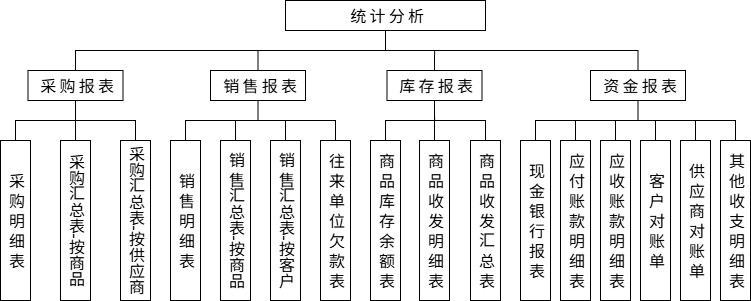

The diagram above was exported from draw.io. Its source (the exported page's mxGraphModel, read from the mxfile embedded in the PNG):
<mxGraphModel dx="837" dy="1262" grid="1" gridSize="10" guides="1" tooltips="1" connect="1" arrows="1" fold="1" page="1" pageScale="1" pageWidth="827" pageHeight="1169" math="0" shadow="0">
  <root>
    <mxCell id="0" />
    <mxCell id="1" parent="0" />
    <mxCell id="TK1MOP3ysApwRLtLUK82-133" edge="1" parent="1" source="TK1MOP3ysApwRLtLUK82-129" style="edgeStyle=orthogonalEdgeStyle;rounded=0;orthogonalLoop=1;jettySize=auto;html=1;exitX=0.5;exitY=1;exitDx=0;exitDy=0;entryX=0.5;entryY=0;entryDx=0;entryDy=0;endArrow=none;endFill=0;" target="TK1MOP3ysApwRLtLUK82-131">
      <mxGeometry relative="1" as="geometry" />
    </mxCell>
    <mxCell id="TK1MOP3ysApwRLtLUK82-134" edge="1" parent="1" source="TK1MOP3ysApwRLtLUK82-129" style="edgeStyle=orthogonalEdgeStyle;rounded=0;orthogonalLoop=1;jettySize=auto;html=1;exitX=0.5;exitY=1;exitDx=0;exitDy=0;entryX=0.5;entryY=0;entryDx=0;entryDy=0;endArrow=none;endFill=0;" target="TK1MOP3ysApwRLtLUK82-132">
      <mxGeometry relative="1" as="geometry" />
    </mxCell>
    <mxCell id="OHBRklz0y1p_a8y1DzGB-32" edge="1" parent="1" source="TK1MOP3ysApwRLtLUK82-129" style="edgeStyle=orthogonalEdgeStyle;rounded=0;orthogonalLoop=1;jettySize=auto;html=1;exitX=0.5;exitY=0;exitDx=0;exitDy=0;entryX=0.5;entryY=1;entryDx=0;entryDy=0;endArrow=none;endFill=0;" target="OHBRklz0y1p_a8y1DzGB-31">
      <mxGeometry relative="1" as="geometry" />
    </mxCell>
    <mxCell id="TK1MOP3ysApwRLtLUK82-129" parent="1" style="rounded=0;whiteSpace=wrap;html=1;fontSize=16;fontFamily=Times New Roman;textDirection=vertical-lr;" value="采购报表" vertex="1">
      <mxGeometry height="30" width="95" x="27.5" y="290" as="geometry" />
    </mxCell>
    <mxCell id="TK1MOP3ysApwRLtLUK82-131" parent="1" style="rounded=0;whiteSpace=wrap;html=1;fontSize=16;fontFamily=Times New Roman;textDirection=vertical-lr;" value="采 购 明 细 表" vertex="1">
      <mxGeometry height="160" width="30" y="360" as="geometry" />
    </mxCell>
    <mxCell id="TK1MOP3ysApwRLtLUK82-132" parent="1" style="rounded=0;whiteSpace=wrap;html=1;fontSize=16;fontFamily=Times New Roman;textDirection=vertical-lr;" value="采购汇总表-按商品" vertex="1">
      <mxGeometry height="160" width="30" x="60" y="360" as="geometry" />
    </mxCell>
    <mxCell id="TK1MOP3ysApwRLtLUK82-135" edge="1" parent="1" source="TK1MOP3ysApwRLtLUK82-129" style="edgeStyle=orthogonalEdgeStyle;rounded=0;orthogonalLoop=1;jettySize=auto;html=1;exitX=0.5;exitY=1;exitDx=0;exitDy=0;entryX=0.5;entryY=0;entryDx=0;entryDy=0;endArrow=none;endFill=0;" target="TK1MOP3ysApwRLtLUK82-136">
      <mxGeometry relative="1" as="geometry">
        <mxPoint x="205" y="360" as="sourcePoint" />
      </mxGeometry>
    </mxCell>
    <mxCell id="TK1MOP3ysApwRLtLUK82-136" parent="1" style="rounded=0;whiteSpace=wrap;html=1;fontSize=16;fontFamily=Times New Roman;textDirection=vertical-lr;" value="采购汇总表-按供应商" vertex="1">
      <mxGeometry height="160" width="30" x="120" y="360" as="geometry" />
    </mxCell>
    <mxCell id="OHBRklz0y1p_a8y1DzGB-1" edge="1" parent="1" source="OHBRklz0y1p_a8y1DzGB-3" style="edgeStyle=orthogonalEdgeStyle;rounded=0;orthogonalLoop=1;jettySize=auto;html=1;exitX=0.5;exitY=1;exitDx=0;exitDy=0;entryX=0.5;entryY=0;entryDx=0;entryDy=0;endArrow=none;endFill=0;" target="OHBRklz0y1p_a8y1DzGB-4">
      <mxGeometry relative="1" as="geometry" />
    </mxCell>
    <mxCell id="OHBRklz0y1p_a8y1DzGB-2" edge="1" parent="1" source="OHBRklz0y1p_a8y1DzGB-3" style="edgeStyle=orthogonalEdgeStyle;rounded=0;orthogonalLoop=1;jettySize=auto;html=1;exitX=0.5;exitY=1;exitDx=0;exitDy=0;entryX=0.5;entryY=0;entryDx=0;entryDy=0;endArrow=none;endFill=0;" target="OHBRklz0y1p_a8y1DzGB-5">
      <mxGeometry relative="1" as="geometry" />
    </mxCell>
    <mxCell id="OHBRklz0y1p_a8y1DzGB-33" edge="1" parent="1" source="OHBRklz0y1p_a8y1DzGB-3" style="edgeStyle=orthogonalEdgeStyle;rounded=0;orthogonalLoop=1;jettySize=auto;html=1;exitX=0.5;exitY=0;exitDx=0;exitDy=0;entryX=0.5;entryY=1;entryDx=0;entryDy=0;endArrow=none;endFill=0;" target="OHBRklz0y1p_a8y1DzGB-31">
      <mxGeometry relative="1" as="geometry" />
    </mxCell>
    <mxCell id="OHBRklz0y1p_a8y1DzGB-3" parent="1" style="rounded=0;whiteSpace=wrap;html=1;fontSize=16;fontFamily=Times New Roman;textDirection=vertical-lr;" value="销售报表" vertex="1">
      <mxGeometry height="30" width="95" x="210" y="290" as="geometry" />
    </mxCell>
    <mxCell id="OHBRklz0y1p_a8y1DzGB-4" parent="1" style="rounded=0;whiteSpace=wrap;html=1;fontSize=16;fontFamily=Times New Roman;textDirection=vertical-lr;" value="销 售 明 细 表" vertex="1">
      <mxGeometry height="160" width="30" x="170" y="360" as="geometry" />
    </mxCell>
    <mxCell id="OHBRklz0y1p_a8y1DzGB-5" parent="1" style="rounded=0;whiteSpace=wrap;html=1;fontSize=16;fontFamily=Times New Roman;textDirection=vertical-lr;" value="销 售汇总表-按商品" vertex="1">
      <mxGeometry height="160" width="30" x="220" y="360" as="geometry" />
    </mxCell>
    <mxCell id="OHBRklz0y1p_a8y1DzGB-6" edge="1" parent="1" source="OHBRklz0y1p_a8y1DzGB-3" style="edgeStyle=orthogonalEdgeStyle;rounded=0;orthogonalLoop=1;jettySize=auto;html=1;exitX=0.5;exitY=1;exitDx=0;exitDy=0;entryX=0.5;entryY=0;entryDx=0;entryDy=0;endArrow=none;endFill=0;" target="OHBRklz0y1p_a8y1DzGB-7">
      <mxGeometry relative="1" as="geometry">
        <mxPoint x="365" y="360" as="sourcePoint" />
      </mxGeometry>
    </mxCell>
    <mxCell id="OHBRklz0y1p_a8y1DzGB-7" parent="1" style="rounded=0;whiteSpace=wrap;html=1;fontSize=16;fontFamily=Times New Roman;textDirection=vertical-lr;" value="销 售汇总表-按客户" vertex="1">
      <mxGeometry height="160" width="30" x="270" y="360" as="geometry" />
    </mxCell>
    <mxCell id="OHBRklz0y1p_a8y1DzGB-8" edge="1" parent="1" source="OHBRklz0y1p_a8y1DzGB-9" style="edgeStyle=orthogonalEdgeStyle;rounded=0;orthogonalLoop=1;jettySize=auto;html=1;exitX=0.5;exitY=0;exitDx=0;exitDy=0;entryX=0.5;entryY=1;entryDx=0;entryDy=0;endArrow=none;endFill=0;" target="OHBRklz0y1p_a8y1DzGB-3">
      <mxGeometry relative="1" as="geometry" />
    </mxCell>
    <mxCell id="OHBRklz0y1p_a8y1DzGB-9" parent="1" style="rounded=0;whiteSpace=wrap;html=1;fontSize=16;fontFamily=Times New Roman;textDirection=vertical-lr;" value="往 来 单 位 欠 款 表" vertex="1">
      <mxGeometry height="160" width="30" x="320" y="360" as="geometry" />
    </mxCell>
    <mxCell id="OHBRklz0y1p_a8y1DzGB-31" parent="1" style="rounded=0;whiteSpace=wrap;html=1;fontSize=16;fontFamily=Times New Roman;textDirection=vertical-lr;" value="统计分析" vertex="1">
      <mxGeometry height="30" width="200" x="285" y="220" as="geometry" />
    </mxCell>
    <mxCell id="vXlpPXelLN6aE0D_LsbT-1" edge="1" parent="1" source="vXlpPXelLN6aE0D_LsbT-3" style="edgeStyle=orthogonalEdgeStyle;rounded=0;orthogonalLoop=1;jettySize=auto;html=1;exitX=0.5;exitY=1;exitDx=0;exitDy=0;entryX=0.5;entryY=0;entryDx=0;entryDy=0;endArrow=none;endFill=0;" target="vXlpPXelLN6aE0D_LsbT-4">
      <mxGeometry relative="1" as="geometry" />
    </mxCell>
    <mxCell id="vXlpPXelLN6aE0D_LsbT-2" edge="1" parent="1" source="vXlpPXelLN6aE0D_LsbT-3" style="edgeStyle=orthogonalEdgeStyle;rounded=0;orthogonalLoop=1;jettySize=auto;html=1;exitX=0.5;exitY=1;exitDx=0;exitDy=0;entryX=0.5;entryY=0;entryDx=0;entryDy=0;endArrow=none;endFill=0;" target="vXlpPXelLN6aE0D_LsbT-5">
      <mxGeometry relative="1" as="geometry" />
    </mxCell>
    <mxCell id="vXlpPXelLN6aE0D_LsbT-27" edge="1" parent="1" source="vXlpPXelLN6aE0D_LsbT-3" style="edgeStyle=orthogonalEdgeStyle;rounded=0;orthogonalLoop=1;jettySize=auto;html=1;exitX=0.5;exitY=0;exitDx=0;exitDy=0;entryX=0.5;entryY=1;entryDx=0;entryDy=0;endArrow=none;endFill=0;" target="OHBRklz0y1p_a8y1DzGB-31">
      <mxGeometry relative="1" as="geometry" />
    </mxCell>
    <mxCell id="vXlpPXelLN6aE0D_LsbT-3" parent="1" style="rounded=0;whiteSpace=wrap;html=1;fontSize=16;fontFamily=Times New Roman;textDirection=vertical-lr;" value="库存报表" vertex="1">
      <mxGeometry height="30" width="95" x="386.5" y="290" as="geometry" />
    </mxCell>
    <mxCell id="vXlpPXelLN6aE0D_LsbT-4" parent="1" style="rounded=0;whiteSpace=wrap;html=1;fontSize=16;fontFamily=Times New Roman;textDirection=vertical-lr;" value="商 品 库 存 余 额 表" vertex="1">
      <mxGeometry height="160" width="30" x="370" y="360" as="geometry" />
    </mxCell>
    <mxCell id="vXlpPXelLN6aE0D_LsbT-5" parent="1" style="rounded=0;whiteSpace=wrap;html=1;fontSize=16;fontFamily=Times New Roman;textDirection=vertical-lr;" value="商 品 收 发 明 细 表" vertex="1">
      <mxGeometry height="160" width="30" x="419" y="360" as="geometry" />
    </mxCell>
    <mxCell id="vXlpPXelLN6aE0D_LsbT-6" edge="1" parent="1" source="vXlpPXelLN6aE0D_LsbT-3" style="edgeStyle=orthogonalEdgeStyle;rounded=0;orthogonalLoop=1;jettySize=auto;html=1;exitX=0.5;exitY=1;exitDx=0;exitDy=0;entryX=0.5;entryY=0;entryDx=0;entryDy=0;endArrow=none;endFill=0;" target="vXlpPXelLN6aE0D_LsbT-7">
      <mxGeometry relative="1" as="geometry">
        <mxPoint x="625" y="360" as="sourcePoint" />
      </mxGeometry>
    </mxCell>
    <mxCell id="vXlpPXelLN6aE0D_LsbT-7" parent="1" style="rounded=0;whiteSpace=wrap;html=1;fontSize=16;fontFamily=Times New Roman;textDirection=vertical-lr;" value="商 品 收 发 汇 总 表" vertex="1">
      <mxGeometry height="160" width="30" x="470" y="360" as="geometry" />
    </mxCell>
    <mxCell id="vXlpPXelLN6aE0D_LsbT-14" edge="1" parent="1" source="vXlpPXelLN6aE0D_LsbT-16" style="edgeStyle=orthogonalEdgeStyle;rounded=0;orthogonalLoop=1;jettySize=auto;html=1;exitX=0.5;exitY=1;exitDx=0;exitDy=0;entryX=0.5;entryY=0;entryDx=0;entryDy=0;endArrow=none;endFill=0;" target="vXlpPXelLN6aE0D_LsbT-17">
      <mxGeometry relative="1" as="geometry" />
    </mxCell>
    <mxCell id="vXlpPXelLN6aE0D_LsbT-15" edge="1" parent="1" source="vXlpPXelLN6aE0D_LsbT-16" style="edgeStyle=orthogonalEdgeStyle;rounded=0;orthogonalLoop=1;jettySize=auto;html=1;exitX=0.5;exitY=1;exitDx=0;exitDy=0;entryX=0.5;entryY=0;entryDx=0;entryDy=0;endArrow=none;endFill=0;" target="vXlpPXelLN6aE0D_LsbT-18">
      <mxGeometry relative="1" as="geometry" />
    </mxCell>
    <mxCell id="vXlpPXelLN6aE0D_LsbT-28" edge="1" parent="1" source="vXlpPXelLN6aE0D_LsbT-16" style="edgeStyle=orthogonalEdgeStyle;rounded=0;orthogonalLoop=1;jettySize=auto;html=1;exitX=0.5;exitY=0;exitDx=0;exitDy=0;entryX=0.5;entryY=1;entryDx=0;entryDy=0;endArrow=none;endFill=0;" target="OHBRklz0y1p_a8y1DzGB-31">
      <mxGeometry relative="1" as="geometry" />
    </mxCell>
    <mxCell id="vXlpPXelLN6aE0D_LsbT-16" parent="1" style="rounded=0;whiteSpace=wrap;html=1;fontSize=16;fontFamily=Times New Roman;textDirection=vertical-lr;" value="资金报表" vertex="1">
      <mxGeometry height="30" width="95" x="590" y="290" as="geometry" />
    </mxCell>
    <mxCell id="vXlpPXelLN6aE0D_LsbT-17" parent="1" style="rounded=0;whiteSpace=wrap;html=1;fontSize=16;fontFamily=Times New Roman;textDirection=vertical-lr;" value="现 金 银 行 报 表" vertex="1">
      <mxGeometry height="160" width="30" x="520" y="360" as="geometry" />
    </mxCell>
    <mxCell id="vXlpPXelLN6aE0D_LsbT-18" parent="1" style="rounded=0;whiteSpace=wrap;html=1;fontSize=16;fontFamily=Times New Roman;textDirection=vertical-lr;" value="应 付 账 款 明 细 表" vertex="1">
      <mxGeometry height="160" width="30" x="560" y="360" as="geometry" />
    </mxCell>
    <mxCell id="vXlpPXelLN6aE0D_LsbT-19" edge="1" parent="1" source="vXlpPXelLN6aE0D_LsbT-16" style="edgeStyle=orthogonalEdgeStyle;rounded=0;orthogonalLoop=1;jettySize=auto;html=1;exitX=0.5;exitY=1;exitDx=0;exitDy=0;entryX=0.5;entryY=0;entryDx=0;entryDy=0;endArrow=none;endFill=0;" target="vXlpPXelLN6aE0D_LsbT-20">
      <mxGeometry relative="1" as="geometry">
        <mxPoint x="745" y="360" as="sourcePoint" />
      </mxGeometry>
    </mxCell>
    <mxCell id="vXlpPXelLN6aE0D_LsbT-20" parent="1" style="rounded=0;whiteSpace=wrap;html=1;fontSize=16;fontFamily=Times New Roman;textDirection=vertical-lr;" value="应 收 账 款 明 细 表" vertex="1">
      <mxGeometry height="160" width="30" x="600" y="360" as="geometry" />
    </mxCell>
    <mxCell id="vXlpPXelLN6aE0D_LsbT-21" edge="1" parent="1" source="vXlpPXelLN6aE0D_LsbT-22" style="edgeStyle=orthogonalEdgeStyle;rounded=0;orthogonalLoop=1;jettySize=auto;html=1;exitX=0.5;exitY=0;exitDx=0;exitDy=0;entryX=0.5;entryY=1;entryDx=0;entryDy=0;endArrow=none;endFill=0;" target="vXlpPXelLN6aE0D_LsbT-16">
      <mxGeometry relative="1" as="geometry" />
    </mxCell>
    <mxCell id="vXlpPXelLN6aE0D_LsbT-22" parent="1" style="rounded=0;whiteSpace=wrap;html=1;fontSize=16;fontFamily=Times New Roman;textDirection=vertical-lr;" value="客 户 对 账 单" vertex="1">
      <mxGeometry height="160" width="30" x="640" y="360" as="geometry" />
    </mxCell>
    <mxCell id="vXlpPXelLN6aE0D_LsbT-23" edge="1" parent="1" source="vXlpPXelLN6aE0D_LsbT-16" style="edgeStyle=orthogonalEdgeStyle;rounded=0;orthogonalLoop=1;jettySize=auto;html=1;exitX=0.5;exitY=1;exitDx=0;exitDy=0;entryX=0.5;entryY=0;entryDx=0;entryDy=0;endArrow=none;endFill=0;" target="vXlpPXelLN6aE0D_LsbT-25">
      <mxGeometry relative="1" as="geometry">
        <mxPoint x="815" y="360" as="sourcePoint" />
      </mxGeometry>
    </mxCell>
    <mxCell id="vXlpPXelLN6aE0D_LsbT-24" edge="1" parent="1" source="vXlpPXelLN6aE0D_LsbT-16" style="edgeStyle=orthogonalEdgeStyle;rounded=0;orthogonalLoop=1;jettySize=auto;html=1;exitX=0.5;exitY=1;exitDx=0;exitDy=0;entryX=0.5;entryY=0;entryDx=0;entryDy=0;endArrow=none;endFill=0;" target="vXlpPXelLN6aE0D_LsbT-26">
      <mxGeometry relative="1" as="geometry">
        <mxPoint x="815" y="360" as="sourcePoint" />
      </mxGeometry>
    </mxCell>
    <mxCell id="vXlpPXelLN6aE0D_LsbT-25" parent="1" style="rounded=0;whiteSpace=wrap;html=1;fontSize=16;fontFamily=Times New Roman;textDirection=vertical-lr;" value="供 应 商 对 账 单" vertex="1">
      <mxGeometry height="160" width="30" x="680" y="360" as="geometry" />
    </mxCell>
    <mxCell id="vXlpPXelLN6aE0D_LsbT-26" parent="1" style="rounded=0;whiteSpace=wrap;html=1;fontSize=16;fontFamily=Times New Roman;textDirection=vertical-lr;" value="其 他 收 支 明 细 表" vertex="1">
      <mxGeometry height="160" width="30" x="720" y="360" as="geometry" />
    </mxCell>
  </root>
</mxGraphModel>